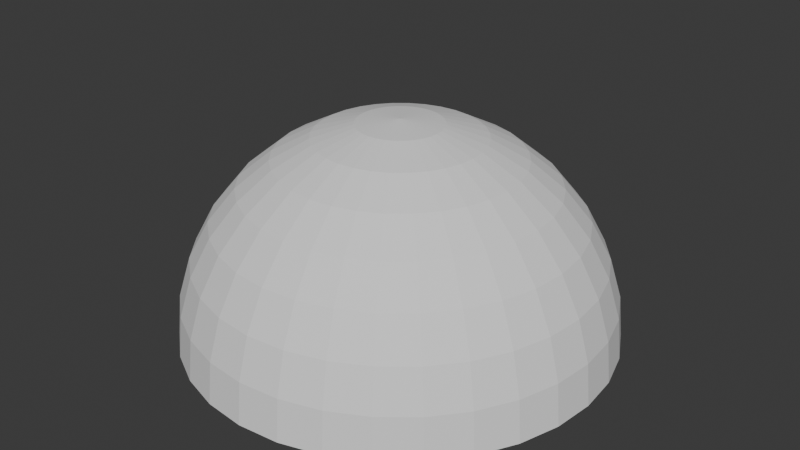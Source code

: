 # Source: blend.blend  (saved by Blender 4.0.36; exported with 4.5.12 LTS)
import bpy
from mathutils import Matrix  # noqa: F401  (used for matrix-valued properties, if any)

bpy.ops.wm.read_factory_settings(use_empty=True)
scene = bpy.context.scene
scene.name = 'Scene'

# ---- world
world_world = bpy.data.worlds.new('World'); scene.world = world_world
world_world.use_nodes = True; world_world.node_tree.nodes.clear()
_N = world_world.node_tree.nodes; _L = world_world.node_tree.links
n0 = _N.new('ShaderNodeOutputWorld'); n0.name = 'World Output'; n0.location = (300, 300)
n1 = _N.new('ShaderNodeBackground'); n1.name = 'Background'; n1.location = (10, 300)
n1.inputs[0].default_value = (0.05088, 0.05088, 0.05088, 1.0)
_L.new(n1.outputs[0], n0.inputs[0])
n0.is_active_output = True
world_world.color = (0.05088, 0.05088, 0.05088)
world_world.use_sun_shadow = False
world_world.sun_shadow_jitter_overblur = 0.0

# ---- meshes
me_x = bpy.data.meshes.new('球体')
me_x.from_pydata([(0.0, 0.5556, 0.8315), (0.0, 0.8315, 0.5556), (0.0, 0.9808, 0.1951), (0.0, 1.0, 0.0), (0.03806, 0.1913, 0.9808), (0.07466, 0.3753, 0.9239), (0.1084, 0.5449, 0.8315), (0.1379, 0.6935, 0.7071), (0.1622, 0.8155, 0.5556), (0.1802, 0.9061, 0.3827), (0.1913, 0.9619, 0.1951), (0.1951, 0.9808, 0.0), (0.07466, 0.1802, 0.9808), (0.1464, 0.3536, 0.9239), (0.2126, 0.5133, 0.8315), (0.2706, 0.6533, 0.7071), (0.3182, 0.7682, 0.5556), (0.3536, 0.8536, 0.3827), (0.3753, 0.9061, 0.1951), (0.3827, 0.9239, 0.0), (0.1084, 0.1622, 0.9808), (0.2126, 0.3182, 0.9239), (0.3087, 0.4619, 0.8315), (0.3928, 0.5879, 0.7071), (0.4619, 0.6913, 0.5556), (0.5133, 0.7682, 0.3827), (0.5449, 0.8155, 0.1951), (0.5556, 0.8315, 0.0), (0.1379, 0.1379, 0.9808), (0.2706, 0.2706, 0.9239), (0.3928, 0.3928, 0.8315), (0.5, 0.5, 0.7071), (0.5879, 0.5879, 0.5556), (0.6533, 0.6533, 0.3827), (0.6935, 0.6935, 0.1951), (0.7071, 0.7071, 0.0), (0.1622, 0.1084, 0.9808), (0.3182, 0.2126, 0.9239), (0.4619, 0.3087, 0.8315), (0.5879, 0.3928, 0.7071), (0.6913, 0.4619, 0.5556), (0.7682, 0.5133, 0.3827), (0.8155, 0.5449, 0.1951), (0.8315, 0.5556, 0.0), (0.0, 0.0, 1.0), (0.1802, 0.07466, 0.9808), (0.3536, 0.1464, 0.9239), (0.5133, 0.2126, 0.8315), (0.6533, 0.2706, 0.7071), (0.7682, 0.3182, 0.5556), (0.8536, 0.3536, 0.3827), (0.9061, 0.3753, 0.1951), (0.9239, 0.3827, 0.0), (0.1913, 0.03806, 0.9808), (0.3753, 0.07466, 0.9239), (0.5449, 0.1084, 0.8315), (0.6935, 0.1379, 0.7071), (0.8155, 0.1622, 0.5556), (0.9061, 0.1802, 0.3827), (0.9619, 0.1913, 0.1951), (0.9808, 0.1951, 0.0), (0.1951, -1.118e-08, 0.9808), (0.3827, -2.235e-08, 0.9239), (0.5556, -5.215e-08, 0.8315), (0.7071, 1.49e-08, 0.7071), (0.8315, -8.941e-08, 0.5556), (0.9239, 4.47e-08, 0.3827), (0.9808, -8.941e-08, 0.1951), (1.0, -1.639e-07, 0.0), (0.1913, -0.03806, 0.9808), (0.3753, -0.07466, 0.9239), (0.5449, -0.1084, 0.8315), (0.6935, -0.1379, 0.7071), (0.8155, -0.1622, 0.5556), (0.9061, -0.1802, 0.3827), (0.9619, -0.1913, 0.1951), (0.9808, -0.1951, 0.0), (0.1802, -0.07466, 0.9808), (0.3536, -0.1464, 0.9239), (0.5133, -0.2126, 0.8315), (0.6533, -0.2706, 0.7071), (0.7682, -0.3182, 0.5556), (0.8536, -0.3536, 0.3827), (0.9061, -0.3753, 0.1951), (0.9239, -0.3827, 0.0), (0.1622, -0.1084, 0.9808), (0.3182, -0.2126, 0.9239), (0.4619, -0.3087, 0.8315), (0.5879, -0.3928, 0.7071), (0.6913, -0.4619, 0.5556), (0.7682, -0.5133, 0.3827), (0.8155, -0.5449, 0.1951), (0.8315, -0.5556, 0.0), (0.1379, -0.1379, 0.9808), (0.2706, -0.2706, 0.9239), (0.3928, -0.3928, 0.8315), (0.5, -0.5, 0.7071), (0.5879, -0.5879, 0.5556), (0.6533, -0.6533, 0.3827), (0.6935, -0.6935, 0.1951), (0.7071, -0.7071, 0.0), (0.1084, -0.1622, 0.9808), (0.2126, -0.3182, 0.9239), (0.3087, -0.4619, 0.8315), (0.3928, -0.5879, 0.7071), (0.4619, -0.6913, 0.5556), (0.5133, -0.7682, 0.3827), (0.5449, -0.8155, 0.1951), (0.5556, -0.8315, 0.0), (0.07466, -0.1802, 0.9808), (0.1464, -0.3536, 0.9239), (0.2126, -0.5133, 0.8315), (0.2706, -0.6533, 0.7071), (0.3182, -0.7682, 0.5556), (0.3536, -0.8536, 0.3827), (0.3753, -0.9061, 0.1951), (0.3827, -0.9239, 0.0), (0.03806, -0.1913, 0.9808), (0.07466, -0.3753, 0.9239), (0.1084, -0.5449, 0.8315), (0.1379, -0.6935, 0.7071), (0.1622, -0.8155, 0.5556), (0.1802, -0.9061, 0.3827), (0.1913, -0.9619, 0.1951), (0.1951, -0.9808, 0.0), (-7.451e-09, -0.1951, 0.9808), (-5.215e-08, -0.3827, 0.9239), (-9.686e-08, -0.5556, 0.8315), (-1.49e-08, -0.7071, 0.7071), (-1.043e-07, -0.8315, 0.5556), (2.98e-08, -0.9239, 0.3827), (-1.341e-07, -0.9808, 0.1951), (-3.278e-07, -1.0, 0.0), (-0.03806, -0.1913, 0.9808), (-0.07466, -0.3753, 0.9239), (-0.1084, -0.5449, 0.8315), (-0.1379, -0.6935, 0.7071), (-0.1622, -0.8155, 0.5556), (-0.1802, -0.9061, 0.3827), (-0.1913, -0.9619, 0.1951), (-0.1951, -0.9808, 0.0), (-0.07466, -0.1802, 0.9808), (-0.1464, -0.3536, 0.9239), (-0.2126, -0.5133, 0.8315), (-0.2706, -0.6533, 0.7071), (-0.3182, -0.7682, 0.5556), (-0.3536, -0.8536, 0.3827), (-0.3753, -0.9061, 0.1951), (-0.3827, -0.9239, 0.0), (-0.1084, -0.1622, 0.9808), (-0.2126, -0.3182, 0.9239), (-0.3087, -0.4619, 0.8315), (-0.3928, -0.5879, 0.7071), (-0.4619, -0.6913, 0.5556), (-0.5133, -0.7682, 0.3827), (-0.5449, -0.8155, 0.1951), (-0.5556, -0.8315, 0.0), (-0.1379, -0.1379, 0.9808), (-0.2706, -0.2706, 0.9239), (-0.3928, -0.3928, 0.8315), (-0.5, -0.5, 0.7071), (-0.5879, -0.5879, 0.5556), (-0.6533, -0.6533, 0.3827), (-0.6935, -0.6935, 0.1951), (-0.7071, -0.7071, 0.0), (-0.1622, -0.1084, 0.9808), (-0.3182, -0.2126, 0.9239), (-0.4619, -0.3087, 0.8315), (-0.5879, -0.3928, 0.7071), (-0.6913, -0.4619, 0.5556), (-0.7682, -0.5133, 0.3827), (-0.8155, -0.5449, 0.1951), (-0.8315, -0.5556, 0.0), (-0.1802, -0.07466, 0.9808), (-0.3536, -0.1464, 0.9239), (-0.5133, -0.2126, 0.8315), (-0.6533, -0.2706, 0.7071), (-0.7682, -0.3182, 0.5556), (-0.8536, -0.3536, 0.3827), (-0.9061, -0.3753, 0.1951), (-0.9239, -0.3827, 0.0), (-0.1913, -0.03806, 0.9808), (-0.3753, -0.07466, 0.9239), (-0.5449, -0.1084, 0.8315), (-0.6935, -0.1379, 0.7071), (-0.8155, -0.1622, 0.5556), (-0.9061, -0.1802, 0.3827), (-0.9619, -0.1913, 0.1951), (-0.9808, -0.1951, 0.0), (-0.1951, 1.863e-08, 0.9808), (-0.3827, 5.215e-08, 0.9239), (-0.5556, 1.49e-07, 0.8315), (-0.7071, 2.98e-08, 0.7071), (-0.8315, 1.639e-07, 0.5556), (-0.9239, 1.49e-08, 0.3827), (-0.9808, 2.682e-07, 0.1951), (-1.0, 4.47e-07, 0.0), (-0.1913, 0.03806, 0.9808), (-0.3753, 0.07466, 0.9239), (-0.5449, 0.1084, 0.8315), (-0.6935, 0.1379, 0.7071), (-0.8155, 0.1622, 0.5556), (-0.9061, 0.1802, 0.3827), (-0.9619, 0.1913, 0.1951), (-0.9808, 0.1951, 0.0), (-0.1802, 0.07466, 0.9808), (-0.3536, 0.1464, 0.9239), (-0.5133, 0.2126, 0.8315), (-0.6533, 0.2706, 0.7071), (-0.7682, 0.3182, 0.5556), (-0.8536, 0.3536, 0.3827), (-0.9061, 0.3753, 0.1951), (-0.9239, 0.3827, 0.0), (-0.1622, 0.1084, 0.9808), (-0.3182, 0.2126, 0.9239), (-0.4619, 0.3087, 0.8315), (-0.5879, 0.3928, 0.7071), (-0.6913, 0.4619, 0.5556), (-0.7682, 0.5133, 0.3827), (-0.8155, 0.5449, 0.1951), (-0.8315, 0.5556, 0.0), (-0.1379, 0.1379, 0.9808), (-0.2706, 0.2706, 0.9239), (-0.3928, 0.3928, 0.8315), (-0.5, 0.5, 0.7071), (-0.5879, 0.5879, 0.5556), (-0.6533, 0.6533, 0.3827), (-0.6935, 0.6935, 0.1951), (-0.7071, 0.7071, 0.0), (-0.1084, 0.1622, 0.9808), (-0.2126, 0.3182, 0.9239), (-0.3087, 0.4619, 0.8315), (-0.3928, 0.5879, 0.7071), (-0.4619, 0.6913, 0.5556), (-0.5133, 0.7682, 0.3827), (-0.5449, 0.8155, 0.1951), (-0.5556, 0.8315, 0.0), (-0.07466, 0.1802, 0.9808), (-0.1464, 0.3536, 0.9239), (-0.2126, 0.5133, 0.8315), (-0.2706, 0.6533, 0.7071), (-0.3182, 0.7682, 0.5556), (-0.3536, 0.8536, 0.3827), (-0.3753, 0.9061, 0.1951), (-0.3827, 0.9239, 0.0), (-0.03806, 0.1913, 0.9808), (-0.07466, 0.3753, 0.9239), (-0.1084, 0.5449, 0.8315), (-0.1379, 0.6935, 0.7071), (-0.1622, 0.8155, 0.5556), (-0.1802, 0.9061, 0.3827), (-0.1913, 0.9619, 0.1951), (-0.1951, 0.9808, 0.0), (1.49e-08, 0.1951, 0.9808), (6.706e-08, 0.3827, 0.9239), (8.941e-08, 0.7071, 0.7071), (5.96e-08, 0.9239, 0.3827)], [], [(255, 0, 6, 7), (1, 255, 7, 8), (256, 1, 8, 9), (2, 256, 9, 10), (3, 2, 10, 11), (253, 44, 4), (254, 253, 4, 5), (0, 254, 5, 6), (6, 5, 13, 14), (7, 6, 14, 15), (8, 7, 15, 16), (9, 8, 16, 17), (10, 9, 17, 18), (11, 10, 18, 19), (4, 44, 12), (5, 4, 12, 13), (18, 17, 25, 26), (19, 18, 26, 27), (12, 44, 20), (13, 12, 20, 21), (14, 13, 21, 22), (15, 14, 22, 23), (16, 15, 23, 24), (17, 16, 24, 25), (23, 22, 30, 31), (24, 23, 31, 32), (25, 24, 32, 33), (26, 25, 33, 34), (27, 26, 34, 35), (20, 44, 28), (21, 20, 28, 29), (22, 21, 29, 30), (35, 34, 42, 43), (28, 44, 36), (29, 28, 36, 37), (30, 29, 37, 38), (31, 30, 38, 39), (32, 31, 39, 40), (33, 32, 40, 41), (34, 33, 41, 42), (39, 38, 47, 48), (40, 39, 48, 49), (41, 40, 49, 50), (42, 41, 50, 51), (43, 42, 51, 52), (36, 44, 45), (37, 36, 45, 46), (38, 37, 46, 47), (52, 51, 59, 60), (45, 44, 53), (46, 45, 53, 54), (47, 46, 54, 55), (48, 47, 55, 56), (49, 48, 56, 57), (50, 49, 57, 58), (51, 50, 58, 59), (57, 56, 64, 65), (58, 57, 65, 66), (59, 58, 66, 67), (60, 59, 67, 68), (53, 44, 61), (54, 53, 61, 62), (55, 54, 62, 63), (56, 55, 63, 64), (62, 61, 69, 70), (63, 62, 70, 71), (64, 63, 71, 72), (65, 64, 72, 73), (66, 65, 73, 74), (67, 66, 74, 75), (68, 67, 75, 76), (61, 44, 69), (74, 73, 81, 82), (75, 74, 82, 83), (76, 75, 83, 84), (69, 44, 77), (70, 69, 77, 78), (71, 70, 78, 79), (72, 71, 79, 80), (73, 72, 80, 81), (78, 77, 85, 86), (79, 78, 86, 87), (80, 79, 87, 88), (81, 80, 88, 89), (82, 81, 89, 90), (83, 82, 90, 91), (84, 83, 91, 92), (77, 44, 85), (90, 89, 97, 98), (91, 90, 98, 99), (92, 91, 99, 100), (85, 44, 93), (86, 85, 93, 94), (87, 86, 94, 95), (88, 87, 95, 96), (89, 88, 96, 97), (95, 94, 102, 103), (96, 95, 103, 104), (97, 96, 104, 105), (98, 97, 105, 106), (99, 98, 106, 107), (100, 99, 107, 108), (93, 44, 101), (94, 93, 101, 102), (107, 106, 114, 115), (108, 107, 115, 116), (101, 44, 109), (102, 101, 109, 110), (103, 102, 110, 111), (104, 103, 111, 112), (105, 104, 112, 113), (106, 105, 113, 114), (111, 110, 118, 119), (112, 111, 119, 120), (113, 112, 120, 121), (114, 113, 121, 122), (115, 114, 122, 123), (116, 115, 123, 124), (109, 44, 117), (110, 109, 117, 118), (123, 122, 130, 131), (124, 123, 131, 132), (117, 44, 125), (118, 117, 125, 126), (119, 118, 126, 127), (120, 119, 127, 128), (121, 120, 128, 129), (122, 121, 129, 130), (128, 127, 135, 136), (129, 128, 136, 137), (130, 129, 137, 138), (131, 130, 138, 139), (132, 131, 139, 140), (125, 44, 133), (126, 125, 133, 134), (127, 126, 134, 135), (140, 139, 147, 148), (133, 44, 141), (134, 133, 141, 142), (135, 134, 142, 143), (136, 135, 143, 144), (137, 136, 144, 145), (138, 137, 145, 146), (139, 138, 146, 147), (145, 144, 152, 153), (146, 145, 153, 154), (147, 146, 154, 155), (148, 147, 155, 156), (141, 44, 149), (142, 141, 149, 150), (143, 142, 150, 151), (144, 143, 151, 152), (149, 44, 157), (150, 149, 157, 158), (151, 150, 158, 159), (152, 151, 159, 160), (153, 152, 160, 161), (154, 153, 161, 162), (155, 154, 162, 163), (156, 155, 163, 164), (161, 160, 168, 169), (162, 161, 169, 170), (163, 162, 170, 171), (164, 163, 171, 172), (157, 44, 165), (158, 157, 165, 166), (159, 158, 166, 167), (160, 159, 167, 168), (166, 165, 173, 174), (167, 166, 174, 175), (168, 167, 175, 176), (169, 168, 176, 177), (170, 169, 177, 178), (171, 170, 178, 179), (172, 171, 179, 180), (165, 44, 173), (178, 177, 185, 186), (179, 178, 186, 187), (180, 179, 187, 188), (173, 44, 181), (174, 173, 181, 182), (175, 174, 182, 183), (176, 175, 183, 184), (177, 176, 184, 185), (182, 181, 189, 190), (183, 182, 190, 191), (184, 183, 191, 192), (185, 184, 192, 193), (186, 185, 193, 194), (187, 186, 194, 195), (188, 187, 195, 196), (181, 44, 189), (194, 193, 201, 202), (195, 194, 202, 203), (196, 195, 203, 204), (189, 44, 197), (190, 189, 197, 198), (191, 190, 198, 199), (192, 191, 199, 200), (193, 192, 200, 201), (199, 198, 206, 207), (200, 199, 207, 208), (201, 200, 208, 209), (202, 201, 209, 210), (203, 202, 210, 211), (204, 203, 211, 212), (197, 44, 205), (198, 197, 205, 206), (211, 210, 218, 219), (212, 211, 219, 220), (205, 44, 213), (206, 205, 213, 214), (207, 206, 214, 215), (208, 207, 215, 216), (209, 208, 216, 217), (210, 209, 217, 218), (216, 215, 223, 224), (217, 216, 224, 225), (218, 217, 225, 226), (219, 218, 226, 227), (220, 219, 227, 228), (213, 44, 221), (214, 213, 221, 222), (215, 214, 222, 223), (228, 227, 235, 236), (221, 44, 229), (222, 221, 229, 230), (223, 222, 230, 231), (224, 223, 231, 232), (225, 224, 232, 233), (226, 225, 233, 234), (227, 226, 234, 235), (232, 231, 239, 240), (233, 232, 240, 241), (234, 233, 241, 242), (235, 234, 242, 243), (236, 235, 243, 244), (229, 44, 237), (230, 229, 237, 238), (231, 230, 238, 239), (244, 243, 251, 252), (237, 44, 245), (238, 237, 245, 246), (239, 238, 246, 247), (240, 239, 247, 248), (241, 240, 248, 249), (242, 241, 249, 250), (243, 242, 250, 251), (249, 248, 255, 1), (250, 249, 1, 256), (251, 250, 256, 2), (252, 251, 2, 3), (245, 44, 253), (246, 245, 253, 254), (247, 246, 254, 0), (248, 247, 0, 255)])
_uv = me_x.uv_layers.new(name='UV 贴图')
_uv.uv.foreach_set('vector', [0.5, 0.844, 0.5, 0.7702, 0.5527, 0.7651, 0.5671, 0.8373, 0.5, 0.9044, 0.5, 0.844, 0.5671, 0.8373, 0.5789, 0.8967, 0.5, 0.9494, 0.5, 0.9044, 0.5789, 0.8967, 0.5877, 0.9408, 0.5, 0.9771, 0.5, 0.9494, 0.5877, 0.9408, 0.5931, 0.9679, 0.5, 0.9864, 0.5, 0.9771, 0.5931, 0.9679, 0.5949, 0.9771, 0.5, 0.5949, 0.5, 0.5, 0.5185, 0.5931, 0.5, 0.6861, 0.5, 0.5949, 0.5185, 0.5931, 0.5363, 0.6826, 0.5, 0.7702, 0.5, 0.6861, 0.5363, 0.6826, 0.5527, 0.7651, 0.5527, 0.7651, 0.5363, 0.6826, 0.5712, 0.672, 0.6034, 0.7497, 0.5671, 0.8373, 0.5527, 0.7651, 0.6034, 0.7497, 0.6316, 0.8178, 0.5789, 0.8967, 0.5671, 0.8373, 0.6316, 0.8178, 0.6548, 0.8737, 0.5877, 0.9408, 0.5789, 0.8967, 0.6548, 0.8737, 0.672, 0.9152, 0.5931, 0.9679, 0.5877, 0.9408, 0.672, 0.9152, 0.6826, 0.9408, 0.5949, 0.9771, 0.5931, 0.9679, 0.6826, 0.9408, 0.6861, 0.9494, 0.5185, 0.5931, 0.5, 0.5, 0.5363, 0.5877, 0.5363, 0.6826, 0.5185, 0.5931, 0.5363, 0.5877, 0.5712, 0.672, 0.6826, 0.9408, 0.672, 0.9152, 0.7497, 0.8737, 0.7651, 0.8967, 0.6861, 0.9494, 0.6826, 0.9408, 0.7651, 0.8967, 0.7702, 0.9044, 0.5363, 0.5877, 0.5, 0.5, 0.5527, 0.5789, 0.5712, 0.672, 0.5363, 0.5877, 0.5527, 0.5789, 0.6034, 0.6548, 0.6034, 0.7497, 0.5712, 0.672, 0.6034, 0.6548, 0.6501, 0.7247, 0.6316, 0.8178, 0.6034, 0.7497, 0.6501, 0.7247, 0.6911, 0.786, 0.6548, 0.8737, 0.6316, 0.8178, 0.6911, 0.786, 0.7247, 0.8363, 0.672, 0.9152, 0.6548, 0.8737, 0.7247, 0.8363, 0.7497, 0.8737, 0.6911, 0.786, 0.6501, 0.7247, 0.6911, 0.6911, 0.7432, 0.7432, 0.7247, 0.8363, 0.6911, 0.786, 0.7432, 0.7432, 0.786, 0.786, 0.7497, 0.8737, 0.7247, 0.8363, 0.786, 0.786, 0.8178, 0.8178, 0.7651, 0.8967, 0.7497, 0.8737, 0.8178, 0.8178, 0.8373, 0.8373, 0.7702, 0.9044, 0.7651, 0.8967, 0.8373, 0.8373, 0.844, 0.844, 0.5527, 0.5789, 0.5, 0.5, 0.5671, 0.5671, 0.6034, 0.6548, 0.5527, 0.5789, 0.5671, 0.5671, 0.6316, 0.6316, 0.6501, 0.7247, 0.6034, 0.6548, 0.6316, 0.6316, 0.6911, 0.6911, 0.844, 0.844, 0.8373, 0.8373, 0.8967, 0.7651, 0.9044, 0.7702, 0.5671, 0.5671, 0.5, 0.5, 0.5789, 0.5527, 0.6316, 0.6316, 0.5671, 0.5671, 0.5789, 0.5527, 0.6548, 0.6034, 0.6911, 0.6911, 0.6316, 0.6316, 0.6548, 0.6034, 0.7247, 0.6501, 0.7432, 0.7432, 0.6911, 0.6911, 0.7247, 0.6501, 0.786, 0.6911, 0.786, 0.786, 0.7432, 0.7432, 0.786, 0.6911, 0.8363, 0.7247, 0.8178, 0.8178, 0.786, 0.786, 0.8363, 0.7247, 0.8737, 0.7497, 0.8373, 0.8373, 0.8178, 0.8178, 0.8737, 0.7497, 0.8967, 0.7651, 0.786, 0.6911, 0.7247, 0.6501, 0.7497, 0.6034, 0.8178, 0.6316, 0.8363, 0.7247, 0.786, 0.6911, 0.8178, 0.6316, 0.8737, 0.6548, 0.8737, 0.7497, 0.8363, 0.7247, 0.8737, 0.6548, 0.9152, 0.672, 0.8967, 0.7651, 0.8737, 0.7497, 0.9152, 0.672, 0.9408, 0.6826, 0.9044, 0.7702, 0.8967, 0.7651, 0.9408, 0.6826, 0.9494, 0.6861, 0.5789, 0.5527, 0.5, 0.5, 0.5877, 0.5363, 0.6548, 0.6034, 0.5789, 0.5527, 0.5877, 0.5363, 0.672, 0.5712, 0.7247, 0.6501, 0.6548, 0.6034, 0.672, 0.5712, 0.7497, 0.6034, 0.9494, 0.6861, 0.9408, 0.6826, 0.9679, 0.5931, 0.9771, 0.5949, 0.5877, 0.5363, 0.5, 0.5, 0.5931, 0.5185, 0.672, 0.5712, 0.5877, 0.5363, 0.5931, 0.5185, 0.6826, 0.5363, 0.7497, 0.6034, 0.672, 0.5712, 0.6826, 0.5363, 0.7651, 0.5527, 0.8178, 0.6316, 0.7497, 0.6034, 0.7651, 0.5527, 0.8373, 0.5671, 0.8737, 0.6548, 0.8178, 0.6316, 0.8373, 0.5671, 0.8967, 0.5789, 0.9152, 0.672, 0.8737, 0.6548, 0.8967, 0.5789, 0.9408, 0.5877, 0.9408, 0.6826, 0.9152, 0.672, 0.9408, 0.5877, 0.9679, 0.5931, 0.8967, 0.5789, 0.8373, 0.5671, 0.844, 0.5, 0.9044, 0.5, 0.9408, 0.5877, 0.8967, 0.5789, 0.9044, 0.5, 0.9494, 0.5, 0.9679, 0.5931, 0.9408, 0.5877, 0.9494, 0.5, 0.9771, 0.5, 0.9771, 0.5949, 0.9679, 0.5931, 0.9771, 0.5, 0.9864, 0.5, 0.5931, 0.5185, 0.5, 0.5, 0.5949, 0.5, 0.6826, 0.5363, 0.5931, 0.5185, 0.5949, 0.5, 0.6861, 0.5, 0.7651, 0.5527, 0.6826, 0.5363, 0.6861, 0.5, 0.7702, 0.5, 0.8373, 0.5671, 0.7651, 0.5527, 0.7702, 0.5, 0.844, 0.5, 0.6861, 0.5, 0.5949, 0.5, 0.5931, 0.4815, 0.6826, 0.4637, 0.7702, 0.5, 0.6861, 0.5, 0.6826, 0.4637, 0.7651, 0.4473, 0.844, 0.5, 0.7702, 0.5, 0.7651, 0.4473, 0.8373, 0.4329, 0.9044, 0.5, 0.844, 0.5, 0.8373, 0.4329, 0.8967, 0.4211, 0.9494, 0.5, 0.9044, 0.5, 0.8967, 0.4211, 0.9408, 0.4123, 0.9771, 0.5, 0.9494, 0.5, 0.9408, 0.4123, 0.9679, 0.4069, 0.9864, 0.5, 0.9771, 0.5, 0.9679, 0.4069, 0.9771, 0.4051, 0.5949, 0.5, 0.5, 0.5, 0.5931, 0.4815, 0.9408, 0.4123, 0.8967, 0.4211, 0.8737, 0.3452, 0.9152, 0.328, 0.9679, 0.4069, 0.9408, 0.4123, 0.9152, 0.328, 0.9408, 0.3174, 0.9771, 0.4051, 0.9679, 0.4069, 0.9408, 0.3174, 0.9494, 0.3139, 0.5931, 0.4815, 0.5, 0.5, 0.5877, 0.4637, 0.6826, 0.4637, 0.5931, 0.4815, 0.5877, 0.4637, 0.672, 0.4288, 0.7651, 0.4473, 0.6826, 0.4637, 0.672, 0.4288, 0.7497, 0.3966, 0.8373, 0.4329, 0.7651, 0.4473, 0.7497, 0.3966, 0.8178, 0.3684, 0.8967, 0.4211, 0.8373, 0.4329, 0.8178, 0.3684, 0.8737, 0.3452, 0.672, 0.4288, 0.5877, 0.4637, 0.5789, 0.4473, 0.6548, 0.3966, 0.7497, 0.3966, 0.672, 0.4288, 0.6548, 0.3966, 0.7247, 0.3499, 0.8178, 0.3684, 0.7497, 0.3966, 0.7247, 0.3499, 0.786, 0.3089, 0.8737, 0.3452, 0.8178, 0.3684, 0.786, 0.3089, 0.8363, 0.2753, 0.9152, 0.328, 0.8737, 0.3452, 0.8363, 0.2753, 0.8737, 0.2503, 0.9408, 0.3174, 0.9152, 0.328, 0.8737, 0.2503, 0.8967, 0.2349, 0.9494, 0.3139, 0.9408, 0.3174, 0.8967, 0.2349, 0.9044, 0.2298, 0.5877, 0.4637, 0.5, 0.5, 0.5789, 0.4473, 0.8737, 0.2503, 0.8363, 0.2753, 0.786, 0.214, 0.8178, 0.1822, 0.8967, 0.2349, 0.8737, 0.2503, 0.8178, 0.1822, 0.8373, 0.1627, 0.9044, 0.2298, 0.8967, 0.2349, 0.8373, 0.1627, 0.844, 0.156, 0.5789, 0.4473, 0.5, 0.5, 0.5671, 0.4329, 0.6548, 0.3966, 0.5789, 0.4473, 0.5671, 0.4329, 0.6316, 0.3684, 0.7247, 0.3499, 0.6548, 0.3966, 0.6316, 0.3684, 0.6911, 0.3089, 0.786, 0.3089, 0.7247, 0.3499, 0.6911, 0.3089, 0.7432, 0.2568, 0.8363, 0.2753, 0.786, 0.3089, 0.7432, 0.2568, 0.786, 0.214, 0.6911, 0.3089, 0.6316, 0.3684, 0.6034, 0.3452, 0.6501, 0.2753, 0.7432, 0.2568, 0.6911, 0.3089, 0.6501, 0.2753, 0.6911, 0.214, 0.786, 0.214, 0.7432, 0.2568, 0.6911, 0.214, 0.7247, 0.1637, 0.8178, 0.1822, 0.786, 0.214, 0.7247, 0.1637, 0.7497, 0.1263, 0.8373, 0.1627, 0.8178, 0.1822, 0.7497, 0.1263, 0.7651, 0.1033, 0.844, 0.156, 0.8373, 0.1627, 0.7651, 0.1033, 0.7702, 0.09555, 0.5671, 0.4329, 0.5, 0.5, 0.5527, 0.4211, 0.6316, 0.3684, 0.5671, 0.4329, 0.5527, 0.4211, 0.6034, 0.3452, 0.7651, 0.1033, 0.7497, 0.1263, 0.672, 0.08481, 0.6826, 0.05924, 0.7702, 0.09555, 0.7651, 0.1033, 0.6826, 0.05924, 0.6861, 0.0506, 0.5527, 0.4211, 0.5, 0.5, 0.5363, 0.4123, 0.6034, 0.3452, 0.5527, 0.4211, 0.5363, 0.4123, 0.5712, 0.328, 0.6501, 0.2753, 0.6034, 0.3452, 0.5712, 0.328, 0.6034, 0.2503, 0.6911, 0.214, 0.6501, 0.2753, 0.6034, 0.2503, 0.6316, 0.1822, 0.7247, 0.1637, 0.6911, 0.214, 0.6316, 0.1822, 0.6548, 0.1263, 0.7497, 0.1263, 0.7247, 0.1637, 0.6548, 0.1263, 0.672, 0.08481, 0.6034, 0.2503, 0.5712, 0.328, 0.5363, 0.3174, 0.5527, 0.2349, 0.6316, 0.1822, 0.6034, 0.2503, 0.5527, 0.2349, 0.5671, 0.1627, 0.6548, 0.1263, 0.6316, 0.1822, 0.5671, 0.1627, 0.5789, 0.1033, 0.672, 0.08481, 0.6548, 0.1263, 0.5789, 0.1033, 0.5877, 0.05924, 0.6826, 0.05924, 0.672, 0.08481, 0.5877, 0.05924, 0.5931, 0.03209, 0.6861, 0.0506, 0.6826, 0.05924, 0.5931, 0.03209, 0.5949, 0.02292, 0.5363, 0.4123, 0.5, 0.5, 0.5185, 0.4069, 0.5712, 0.328, 0.5363, 0.4123, 0.5185, 0.4069, 0.5363, 0.3174, 0.5931, 0.03209, 0.5877, 0.05924, 0.5, 0.0506, 0.5, 0.02292, 0.5949, 0.02292, 0.5931, 0.03209, 0.5, 0.02292, 0.5, 0.01357, 0.5185, 0.4069, 0.5, 0.5, 0.5, 0.4051, 0.5363, 0.3174, 0.5185, 0.4069, 0.5, 0.4051, 0.5, 0.3139, 0.5527, 0.2349, 0.5363, 0.3174, 0.5, 0.3139, 0.5, 0.2298, 0.5671, 0.1627, 0.5527, 0.2349, 0.5, 0.2298, 0.5, 0.156, 0.5789, 0.1033, 0.5671, 0.1627, 0.5, 0.156, 0.5, 0.09555, 0.5877, 0.05924, 0.5789, 0.1033, 0.5, 0.09555, 0.5, 0.0506, 0.5, 0.156, 0.5, 0.2298, 0.4473, 0.2349, 0.4329, 0.1627, 0.5, 0.09555, 0.5, 0.156, 0.4329, 0.1627, 0.4211, 0.1033, 0.5, 0.0506, 0.5, 0.09555, 0.4211, 0.1033, 0.4123, 0.05924, 0.5, 0.02292, 0.5, 0.0506, 0.4123, 0.05924, 0.4069, 0.03209, 0.5, 0.01357, 0.5, 0.02292, 0.4069, 0.03209, 0.4051, 0.02292, 0.5, 0.4051, 0.5, 0.5, 0.4815, 0.4069, 0.5, 0.3139, 0.5, 0.4051, 0.4815, 0.4069, 0.4637, 0.3174, 0.5, 0.2298, 0.5, 0.3139, 0.4637, 0.3174, 0.4473, 0.2349, 0.4051, 0.02292, 0.4069, 0.03209, 0.3174, 0.05924, 0.3139, 0.0506, 0.4815, 0.4069, 0.5, 0.5, 0.4637, 0.4123, 0.4637, 0.3174, 0.4815, 0.4069, 0.4637, 0.4123, 0.4288, 0.328, 0.4473, 0.2349, 0.4637, 0.3174, 0.4288, 0.328, 0.3966, 0.2503, 0.4329, 0.1627, 0.4473, 0.2349, 0.3966, 0.2503, 0.3684, 0.1822, 0.4211, 0.1033, 0.4329, 0.1627, 0.3684, 0.1822, 0.3452, 0.1263, 0.4123, 0.05924, 0.4211, 0.1033, 0.3452, 0.1263, 0.328, 0.08481, 0.4069, 0.03209, 0.4123, 0.05924, 0.328, 0.08481, 0.3174, 0.05924, 0.3452, 0.1263, 0.3684, 0.1822, 0.3089, 0.214, 0.2753, 0.1637, 0.328, 0.08481, 0.3452, 0.1263, 0.2753, 0.1637, 0.2503, 0.1263, 0.3174, 0.05924, 0.328, 0.08481, 0.2503, 0.1263, 0.2349, 0.1033, 0.3139, 0.0506, 0.3174, 0.05924, 0.2349, 0.1033, 0.2298, 0.09555, 0.4637, 0.4123, 0.5, 0.5, 0.4473, 0.4211, 0.4288, 0.328, 0.4637, 0.4123, 0.4473, 0.4211, 0.3966, 0.3452, 0.3966, 0.2503, 0.4288, 0.328, 0.3966, 0.3452, 0.3499, 0.2753, 0.3684, 0.1822, 0.3966, 0.2503, 0.3499, 0.2753, 0.3089, 0.214, 0.4473, 0.4211, 0.5, 0.5, 0.4329, 0.4329, 0.3966, 0.3452, 0.4473, 0.4211, 0.4329, 0.4329, 0.3684, 0.3684, 0.3499, 0.2753, 0.3966, 0.3452, 0.3684, 0.3684, 0.3089, 0.3089, 0.3089, 0.214, 0.3499, 0.2753, 0.3089, 0.3089, 0.2568, 0.2568, 0.2753, 0.1637, 0.3089, 0.214, 0.2568, 0.2568, 0.214, 0.214, 0.2503, 0.1263, 0.2753, 0.1637, 0.214, 0.214, 0.1822, 0.1822, 0.2349, 0.1033, 0.2503, 0.1263, 0.1822, 0.1822, 0.1627, 0.1627, 0.2298, 0.09555, 0.2349, 0.1033, 0.1627, 0.1627, 0.156, 0.156, 0.214, 0.214, 0.2568, 0.2568, 0.214, 0.3089, 0.1637, 0.2753, 0.1822, 0.1822, 0.214, 0.214, 0.1637, 0.2753, 0.1263, 0.2503, 0.1627, 0.1627, 0.1822, 0.1822, 0.1263, 0.2503, 0.1033, 0.2349, 0.156, 0.156, 0.1627, 0.1627, 0.1033, 0.2349, 0.09555, 0.2298, 0.4329, 0.4329, 0.5, 0.5, 0.4211, 0.4473, 0.3684, 0.3684, 0.4329, 0.4329, 0.4211, 0.4473, 0.3452, 0.3966, 0.3089, 0.3089, 0.3684, 0.3684, 0.3452, 0.3966, 0.2753, 0.3499, 0.2568, 0.2568, 0.3089, 0.3089, 0.2753, 0.3499, 0.214, 0.3089, 0.3452, 0.3966, 0.4211, 0.4473, 0.4123, 0.4637, 0.328, 0.4288, 0.2753, 0.3499, 0.3452, 0.3966, 0.328, 0.4288, 0.2503, 0.3966, 0.214, 0.3089, 0.2753, 0.3499, 0.2503, 0.3966, 0.1822, 0.3684, 0.1637, 0.2753, 0.214, 0.3089, 0.1822, 0.3684, 0.1263, 0.3452, 0.1263, 0.2503, 0.1637, 0.2753, 0.1263, 0.3452, 0.08481, 0.328, 0.1033, 0.2349, 0.1263, 0.2503, 0.08481, 0.328, 0.05924, 0.3174, 0.09555, 0.2298, 0.1033, 0.2349, 0.05924, 0.3174, 0.0506, 0.3139, 0.4211, 0.4473, 0.5, 0.5, 0.4123, 0.4637, 0.08481, 0.328, 0.1263, 0.3452, 0.1033, 0.4211, 0.05924, 0.4123, 0.05924, 0.3174, 0.08481, 0.328, 0.05924, 0.4123, 0.03209, 0.4069, 0.0506, 0.3139, 0.05924, 0.3174, 0.03209, 0.4069, 0.02292, 0.4051, 0.4123, 0.4637, 0.5, 0.5, 0.4069, 0.4815, 0.328, 0.4288, 0.4123, 0.4637, 0.4069, 0.4815, 0.3174, 0.4637, 0.2503, 0.3966, 0.328, 0.4288, 0.3174, 0.4637, 0.2349, 0.4473, 0.1822, 0.3684, 0.2503, 0.3966, 0.2349, 0.4473, 0.1627, 0.4329, 0.1263, 0.3452, 0.1822, 0.3684, 0.1627, 0.4329, 0.1033, 0.4211, 0.3174, 0.4637, 0.4069, 0.4815, 0.4051, 0.5, 0.3139, 0.5, 0.2349, 0.4473, 0.3174, 0.4637, 0.3139, 0.5, 0.2298, 0.5, 0.1627, 0.4329, 0.2349, 0.4473, 0.2298, 0.5, 0.156, 0.5, 0.1033, 0.4211, 0.1627, 0.4329, 0.156, 0.5, 0.09555, 0.5, 0.05924, 0.4123, 0.1033, 0.4211, 0.09555, 0.5, 0.0506, 0.5, 0.03209, 0.4069, 0.05924, 0.4123, 0.0506, 0.5, 0.02292, 0.5, 0.02292, 0.4051, 0.03209, 0.4069, 0.02292, 0.5, 0.01358, 0.5, 0.4069, 0.4815, 0.5, 0.5, 0.4051, 0.5, 0.0506, 0.5, 0.09555, 0.5, 0.1033, 0.5789, 0.05924, 0.5877, 0.02292, 0.5, 0.0506, 0.5, 0.05924, 0.5877, 0.03209, 0.5931, 0.01358, 0.5, 0.02292, 0.5, 0.03209, 0.5931, 0.02292, 0.5949, 0.4051, 0.5, 0.5, 0.5, 0.4069, 0.5185, 0.3139, 0.5, 0.4051, 0.5, 0.4069, 0.5185, 0.3174, 0.5363, 0.2298, 0.5, 0.3139, 0.5, 0.3174, 0.5363, 0.2349, 0.5527, 0.156, 0.5, 0.2298, 0.5, 0.2349, 0.5527, 0.1627, 0.5671, 0.09555, 0.5, 0.156, 0.5, 0.1627, 0.5671, 0.1033, 0.5789, 0.2349, 0.5527, 0.3174, 0.5363, 0.328, 0.5712, 0.2503, 0.6034, 0.1627, 0.5671, 0.2349, 0.5527, 0.2503, 0.6034, 0.1822, 0.6316, 0.1033, 0.5789, 0.1627, 0.5671, 0.1822, 0.6316, 0.1263, 0.6548, 0.05924, 0.5877, 0.1033, 0.5789, 0.1263, 0.6548, 0.08481, 0.672, 0.03209, 0.5931, 0.05924, 0.5877, 0.08481, 0.672, 0.05924, 0.6826, 0.02292, 0.5949, 0.03209, 0.5931, 0.05924, 0.6826, 0.0506, 0.6861, 0.4069, 0.5185, 0.5, 0.5, 0.4123, 0.5363, 0.3174, 0.5363, 0.4069, 0.5185, 0.4123, 0.5363, 0.328, 0.5712, 0.05924, 0.6826, 0.08481, 0.672, 0.1263, 0.7497, 0.1033, 0.7651, 0.0506, 0.6861, 0.05924, 0.6826, 0.1033, 0.7651, 0.09555, 0.7702, 0.4123, 0.5363, 0.5, 0.5, 0.4211, 0.5527, 0.328, 0.5712, 0.4123, 0.5363, 0.4211, 0.5527, 0.3452, 0.6034, 0.2503, 0.6034, 0.328, 0.5712, 0.3452, 0.6034, 0.2753, 0.6501, 0.1822, 0.6316, 0.2503, 0.6034, 0.2753, 0.6501, 0.214, 0.6911, 0.1263, 0.6548, 0.1822, 0.6316, 0.214, 0.6911, 0.1637, 0.7247, 0.08481, 0.672, 0.1263, 0.6548, 0.1637, 0.7247, 0.1263, 0.7497, 0.214, 0.6911, 0.2753, 0.6501, 0.3089, 0.6911, 0.2568, 0.7432, 0.1637, 0.7247, 0.214, 0.6911, 0.2568, 0.7432, 0.214, 0.786, 0.1263, 0.7497, 0.1637, 0.7247, 0.214, 0.786, 0.1822, 0.8178, 0.1033, 0.7651, 0.1263, 0.7497, 0.1822, 0.8178, 0.1627, 0.8373, 0.09555, 0.7702, 0.1033, 0.7651, 0.1627, 0.8373, 0.156, 0.844, 0.4211, 0.5527, 0.5, 0.5, 0.4329, 0.5671, 0.3452, 0.6034, 0.4211, 0.5527, 0.4329, 0.5671, 0.3684, 0.6316, 0.2753, 0.6501, 0.3452, 0.6034, 0.3684, 0.6316, 0.3089, 0.6911, 0.156, 0.844, 0.1627, 0.8373, 0.2349, 0.8967, 0.2298, 0.9044, 0.4329, 0.5671, 0.5, 0.5, 0.4473, 0.5789, 0.3684, 0.6316, 0.4329, 0.5671, 0.4473, 0.5789, 0.3966, 0.6548, 0.3089, 0.6911, 0.3684, 0.6316, 0.3966, 0.6548, 0.3499, 0.7247, 0.2568, 0.7432, 0.3089, 0.6911, 0.3499, 0.7247, 0.3089, 0.786, 0.214, 0.786, 0.2568, 0.7432, 0.3089, 0.786, 0.2753, 0.8363, 0.1822, 0.8178, 0.214, 0.786, 0.2753, 0.8363, 0.2503, 0.8737, 0.1627, 0.8373, 0.1822, 0.8178, 0.2503, 0.8737, 0.2349, 0.8967, 0.3089, 0.786, 0.3499, 0.7247, 0.3966, 0.7497, 0.3684, 0.8178, 0.2753, 0.8363, 0.3089, 0.786, 0.3684, 0.8178, 0.3452, 0.8737, 0.2503, 0.8737, 0.2753, 0.8363, 0.3452, 0.8737, 0.328, 0.9152, 0.2349, 0.8967, 0.2503, 0.8737, 0.328, 0.9152, 0.3174, 0.9408, 0.2298, 0.9044, 0.2349, 0.8967, 0.3174, 0.9408, 0.3139, 0.9494, 0.4473, 0.5789, 0.5, 0.5, 0.4637, 0.5877, 0.3966, 0.6548, 0.4473, 0.5789, 0.4637, 0.5877, 0.4288, 0.672, 0.3499, 0.7247, 0.3966, 0.6548, 0.4288, 0.672, 0.3966, 0.7497, 0.3139, 0.9494, 0.3174, 0.9408, 0.4069, 0.9679, 0.4051, 0.9771, 0.4637, 0.5877, 0.5, 0.5, 0.4815, 0.5931, 0.4288, 0.672, 0.4637, 0.5877, 0.4815, 0.5931, 0.4637, 0.6826, 0.3966, 0.7497, 0.4288, 0.672, 0.4637, 0.6826, 0.4473, 0.7651, 0.3684, 0.8178, 0.3966, 0.7497, 0.4473, 0.7651, 0.4329, 0.8373, 0.3452, 0.8737, 0.3684, 0.8178, 0.4329, 0.8373, 0.4211, 0.8967, 0.328, 0.9152, 0.3452, 0.8737, 0.4211, 0.8967, 0.4123, 0.9408, 0.3174, 0.9408, 0.328, 0.9152, 0.4123, 0.9408, 0.4069, 0.9679, 0.4211, 0.8967, 0.4329, 0.8373, 0.5, 0.844, 0.5, 0.9044, 0.4123, 0.9408, 0.4211, 0.8967, 0.5, 0.9044, 0.5, 0.9494, 0.4069, 0.9679, 0.4123, 0.9408, 0.5, 0.9494, 0.5, 0.9771, 0.4051, 0.9771, 0.4069, 0.9679, 0.5, 0.9771, 0.5, 0.9864, 0.4815, 0.5931, 0.5, 0.5, 0.5, 0.5949, 0.4637, 0.6826, 0.4815, 0.5931, 0.5, 0.5949, 0.5, 0.6861, 0.4473, 0.7651, 0.4637, 0.6826, 0.5, 0.6861, 0.5, 0.7702, 0.4329, 0.8373, 0.4473, 0.7651, 0.5, 0.7702, 0.5, 0.844])
me_x.update()

# ---- objects
ob_x = bpy.data.objects.new('球体', me_x)

# ---- transforms, parenting, visibility, modifiers, constraints
ob_x.location = (0.0, 0.0, 0.0)

# ---- collection membership
scene.collection.objects.link(ob_x)

# ---- scene / render settings (as saved in the file)
scene.frame_start = 1; scene.frame_end = 250; scene.frame_set(1)
scene.render.engine = 'BLENDER_EEVEE_NEXT'
scene.cycles.sampling_pattern = 'TABULATED_SOBOL'
bpy.context.view_layer.update()

# ---- added for rendering (the .blend has no active camera and no usable light): camera, sun
cam_auto = bpy.data.cameras.new('AutoCamera')
cam_auto.lens = 50.0
cam_auto.sensor_width = 36.0
cam_auto.clip_end = 1000.0
ob_auto_camera = bpy.data.objects.new('AutoCamera', cam_auto)
scene.collection.objects.link(ob_auto_camera)
ob_auto_camera.location = (2.77567, -3.33081, 2.72054)
ob_auto_camera.rotation_euler = (1.09748, -7.21219e-08, 0.694738)
scene.camera = ob_auto_camera
light_auto_sun = bpy.data.lights.new('AutoSun', 'SUN')
light_auto_sun.energy = 3.0
light_auto_sun.angle = 0.0523599
ob_auto_sun = bpy.data.objects.new('AutoSun', light_auto_sun)
scene.collection.objects.link(ob_auto_sun)
ob_auto_sun.rotation_euler = (0.872665, 0.174533, 0.523599)
bpy.context.view_layer.update()

